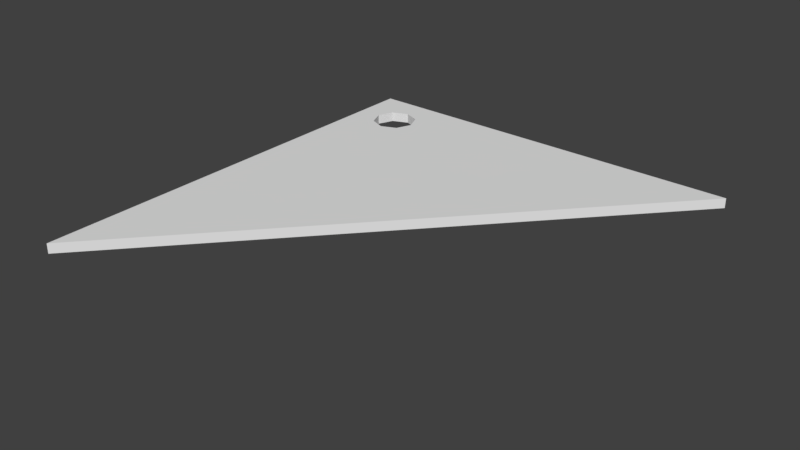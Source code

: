 # Source: Triangolo.blend  (saved by Blender 2.78.0; exported with 4.5.12 LTS)
import bpy
from mathutils import Matrix  # noqa: F401  (used for matrix-valued properties, if any)

bpy.ops.wm.read_factory_settings(use_empty=True)
scene = bpy.context.scene
scene.name = 'Scene'

# ---- collections
col_collection_1 = bpy.data.collections.new('Collection 1'); scene.collection.children.link(col_collection_1)

# ---- world
world_world = bpy.data.worlds.new('World'); scene.world = world_world
world_world.color = (0.05088, 0.05088, 0.05088)
world_world.use_sun_shadow = False
world_world.sun_shadow_jitter_overblur = 0.0
world_world.cycles.sampling_method = 'MANUAL'

# ---- meshes
me_circle_013 = bpy.data.meshes.new('Circle.013')
me_circle_013.from_pydata([(-0.2917, 0.08913, 0.025), (-0.2917, 0.3143, 0.025), (-0.06646, 0.3143, 0.025), (-0.1791, 0.3143, 0.025), (-0.2587, 0.2814, 0.025), (-0.2917, 0.2017, 0.025), (-0.1791, 0.08913, 0.025), (-0.06646, 0.08913, 0.025), (-0.06646, 0.2017, 0.025), (-0.09945, 0.2814, 0.025), (-0.2917, 0.4367, 0.025), (-0.06646, 0.4367, 0.025), (-0.1791, 0.4367, 0.025), (-0.4073, 0.08913, 0.025), (-0.4073, 0.3143, 0.025), (-0.4073, 0.2017, 0.025), (-0.4073, 0.4367, 0.025), (-0.2587, 0.1221, 0.025), (-0.09945, 0.1221, 0.025), (1.618, 0.4367, 0.025), (-0.4073, -1.825, 0.025), (1.509, 0.3143, 0.025), (1.408, 0.2017, 0.025), (-0.2917, -1.696, 0.025), (-0.1791, -1.57, 0.025), (0.6581, -0.6354, 0.025), (-0.4073, 0.3143, -0.025), (-0.4073, 0.2017, -0.025), (-0.2587, 0.2814, -0.025), (-0.1791, 0.3143, -0.025), (-0.2917, 0.2017, -0.025), (-0.1791, 0.08913, -0.025), (-0.09945, 0.1221, -0.025), (-0.2587, 0.1221, -0.025), (-0.09945, 0.2814, -0.025), (-0.06646, 0.2017, -0.025), (-0.06646, 0.3143, -0.025), (-0.06646, 0.4367, -0.025), (-0.2917, 0.4367, -0.025), (-0.2917, 0.3143, -0.025), (-0.1791, 0.4367, -0.025), (-0.4073, 0.08913, -0.025), (-0.2917, 0.08913, -0.025), (-0.4073, 0.4367, -0.025), (-0.06646, 0.08913, -0.025), (1.618, 0.4367, -0.025), (-0.4073, -1.825, -0.025), (-0.2917, -1.696, -0.025), (1.509, 0.3143, -0.025), (1.408, 0.2017, -0.025), (-0.1791, -1.57, -0.025), (0.6581, -0.6354, -0.025)], [], [(16, 14, 1, 10), (14, 15, 5, 1), (12, 10, 1, 3), (11, 12, 3, 2), (4, 3, 1, 5), (9, 8, 2, 3), (13, 0, 5, 15), (17, 5, 0, 6), (18, 6, 7, 8), (23, 0, 13, 20), (11, 2, 21, 19), (2, 8, 22, 21), (24, 6, 0, 23), (7, 6, 24, 25), (8, 7, 25, 22), (43, 38, 39, 26), (26, 39, 30, 27), (40, 29, 39, 38), (37, 36, 29, 40), (28, 30, 39, 29), (34, 29, 36, 35), (41, 27, 30, 42), (33, 31, 42, 30), (32, 35, 44, 31), (47, 46, 41, 42), (37, 45, 48, 36), (36, 48, 49, 35), (50, 47, 42, 31), (44, 51, 50, 31), (35, 49, 51, 44), (17, 33, 30, 5), (18, 32, 31, 6), (22, 49, 48, 21), (6, 31, 33, 17), (11, 37, 40, 12), (9, 34, 35, 8), (23, 47, 50, 24), (19, 45, 37, 11), (3, 29, 34, 9), (15, 27, 41, 13), (10, 38, 43, 16), (13, 41, 46, 20), (24, 50, 51, 25), (14, 26, 27, 15), (16, 43, 26, 14), (20, 46, 47, 23), (4, 28, 29, 3), (12, 40, 38, 10), (21, 48, 45, 19), (8, 35, 32, 18), (25, 51, 49, 22), (5, 30, 28, 4)])
_uv = me_circle_013.uv_layers.new(name='UVMap')
_uv.uv.foreach_set('vector', [0.2766, 0.2835, 0.2933, 0.2835, 0.2933, 0.2993, 0.2766, 0.2993, 0.2933, 0.2835, 0.3087, 0.2835, 0.3087, 0.2993, 0.2933, 0.2993, 0.2766, 0.3146, 0.2766, 0.2993, 0.2933, 0.2993, 0.2933, 0.3146, 0.2766, 0.33, 0.2766, 0.3146, 0.2933, 0.3146, 0.2933, 0.33, 0.2978, 0.3038, 0.2933, 0.3146, 0.2933, 0.2993, 0.3087, 0.2993, 0.2978, 0.3255, 0.3087, 0.33, 0.2933, 0.33, 0.2933, 0.3146, 0.3241, 0.2835, 0.3241, 0.2993, 0.3087, 0.2993, 0.3087, 0.2835, 0.3196, 0.3038, 0.3087, 0.2993, 0.3241, 0.2993, 0.3241, 0.3146, 0.3196, 0.3255, 0.3241, 0.3146, 0.3241, 0.33, 0.3087, 0.33, 0.5678, 0.2993, 0.3241, 0.2993, 0.3241, 0.2835, 0.5854, 0.2835, 0.2766, 0.33, 0.2933, 0.33, 0.2933, 0.5451, 0.2766, 0.5601, 0.2933, 0.33, 0.3087, 0.33, 0.3087, 0.5313, 0.2933, 0.5451, 0.5506, 0.3146, 0.3241, 0.3146, 0.3241, 0.2993, 0.5678, 0.2993, 0.3241, 0.33, 0.3241, 0.3146, 0.5506, 0.3146, 0.423, 0.4289, 0.3087, 0.33, 0.3241, 0.33, 0.423, 0.4289, 0.3087, 0.5313, 0.2766, 0.2767, 0.2766, 0.2609, 0.2933, 0.2609, 0.2933, 0.2767, 0.2933, 0.2767, 0.2933, 0.2609, 0.3087, 0.2609, 0.3087, 0.2767, 0.2766, 0.2455, 0.2933, 0.2455, 0.2933, 0.2609, 0.2766, 0.2609, 0.2766, 0.2301, 0.2933, 0.2301, 0.2933, 0.2455, 0.2766, 0.2455, 0.2978, 0.2564, 0.3087, 0.2609, 0.2933, 0.2609, 0.2933, 0.2455, 0.2978, 0.2346, 0.2933, 0.2455, 0.2933, 0.2301, 0.3087, 0.2301, 0.3241, 0.2767, 0.3087, 0.2767, 0.3087, 0.2609, 0.3241, 0.2609, 0.3196, 0.2564, 0.3241, 0.2455, 0.3241, 0.2609, 0.3087, 0.2609, 0.3196, 0.2346, 0.3087, 0.2301, 0.3241, 0.2301, 0.3241, 0.2455, 0.5678, 0.2609, 0.5854, 0.2767, 0.3241, 0.2767, 0.3241, 0.2609, 0.2766, 0.2301, 0.2766, 7.736e-05, 0.2933, 0.01505, 0.2933, 0.2301, 0.2933, 0.2301, 0.2933, 0.01505, 0.3087, 0.02882, 0.3087, 0.2301, 0.5506, 0.2455, 0.5678, 0.2609, 0.3241, 0.2609, 0.3241, 0.2455, 0.3241, 0.2301, 0.423, 0.1312, 0.5506, 0.2455, 0.3241, 0.2455, 0.3087, 0.2301, 0.3087, 0.02882, 0.423, 0.1312, 0.3241, 0.2301, 0.2496, 0.2548, 0.2496, 0.2616, 0.2378, 0.2616, 0.2378, 0.2548, 0.179, 0.2548, 0.179, 0.2616, 0.1672, 0.2616, 0.1672, 0.2548, 0.9568, 0.2835, 0.9568, 0.2767, 0.9775, 0.2767, 0.9775, 0.2835, 0.2613, 0.2548, 0.2613, 0.2616, 0.2496, 0.2616, 0.2496, 0.2548, 0.2301, 0.2835, 0.2301, 0.2767, 0.2455, 0.2767, 0.2455, 0.2835, 0.2025, 0.2548, 0.2025, 0.2616, 0.1907, 0.2616, 0.1907, 0.2548, 0.609, 0.2835, 0.609, 0.2767, 0.6321, 0.2767, 0.6321, 0.2835, 7.736e-05, 0.2835, 7.736e-05, 0.2767, 0.2301, 0.2767, 0.2301, 0.2835, 0.2143, 0.2548, 0.2143, 0.2616, 0.2025, 0.2616, 0.2025, 0.2548, 0.3087, 0.2835, 0.3087, 0.2767, 0.3241, 0.2767, 0.3241, 0.2835, 0.2608, 0.2835, 0.2608, 0.2767, 0.2766, 0.2767, 0.2766, 0.2835, 0.3241, 0.2835, 0.3241, 0.2767, 0.5854, 0.2767, 0.5854, 0.2835, 0.6321, 0.2835, 0.6321, 0.2767, 0.8034, 0.2767, 0.8034, 0.2835, 0.2933, 0.2835, 0.2933, 0.2767, 0.3087, 0.2767, 0.3087, 0.2835, 0.2766, 0.2835, 0.2766, 0.2767, 0.2933, 0.2767, 0.2933, 0.2835, 0.5854, 0.2835, 0.5854, 0.2767, 0.609, 0.2767, 0.609, 0.2835, 0.226, 0.2548, 0.226, 0.2616, 0.2143, 0.2616, 0.2143, 0.2548, 0.2455, 0.2835, 0.2455, 0.2767, 0.2608, 0.2767, 0.2608, 0.2835, 0.9775, 0.2835, 0.9775, 0.2767, 0.9999, 0.2767, 0.9999, 0.2835, 0.1907, 0.2548, 0.1907, 0.2616, 0.179, 0.2616, 0.179, 0.2548, 0.8034, 0.2835, 0.8034, 0.2767, 0.9568, 0.2767, 0.9568, 0.2835, 0.2378, 0.2548, 0.2378, 0.2616, 0.226, 0.2616, 0.226, 0.2548])
me_circle_013.use_remesh_preserve_volume = False
me_circle_013.use_remesh_preserve_attributes = False
me_circle_013.use_mirror_vertex_groups = False
me_circle_013.update()

# ---- objects
ob_triangolofrontale = bpy.data.objects.new('TriangoloFrontale', me_circle_013)

# ---- transforms, parenting, visibility, modifiers, constraints
ob_triangolofrontale.location = (0.0, 0.0, 0.0)
ob_triangolofrontale.lineart.crease_threshold = 0.0
_vg = ob_triangolofrontale.vertex_groups.new(name='front triangle')

# ---- collection membership
col_collection_1.objects.link(ob_triangolofrontale)

# ---- scene / render settings (as saved in the file)
scene.frame_start = 1; scene.frame_end = 250; scene.frame_set(1)
scene.render.engine = 'CYCLES'
scene.render.resolution_percentage = 50
scene.render.dither_intensity = 0.0
scene.cycles.use_denoising = False
scene.cycles.samples = 128
scene.cycles.sampling_pattern = 'TABULATED_SOBOL'
scene.cycles.light_sampling_threshold = 0.0
scene.cycles.use_adaptive_sampling = False
scene.cycles.use_light_tree = False
scene.cycles.blur_glossy = 0.0
scene.cycles.sample_clamp_indirect = 0.0
scene.view_settings.view_transform = 'Standard'
bpy.context.view_layer.update()

# ---- added for rendering (the .blend has no active camera and no usable light): camera, sun
cam_auto = bpy.data.cameras.new('AutoCamera')
cam_auto.lens = 50.0
cam_auto.sensor_width = 36.0
cam_auto.clip_end = 1000.0
ob_auto_camera = bpy.data.objects.new('AutoCamera', cam_auto)
scene.collection.objects.link(ob_auto_camera)
ob_auto_camera.location = (3.4151, -4.06542, 2.24761)
ob_auto_camera.rotation_euler = (1.09748, -7.21219e-08, 0.694738)
scene.camera = ob_auto_camera
light_auto_sun = bpy.data.lights.new('AutoSun', 'SUN')
light_auto_sun.energy = 3.0
light_auto_sun.angle = 0.0523599
ob_auto_sun = bpy.data.objects.new('AutoSun', light_auto_sun)
scene.collection.objects.link(ob_auto_sun)
ob_auto_sun.rotation_euler = (0.872665, 0.174533, 0.523599)
bpy.context.view_layer.update()
